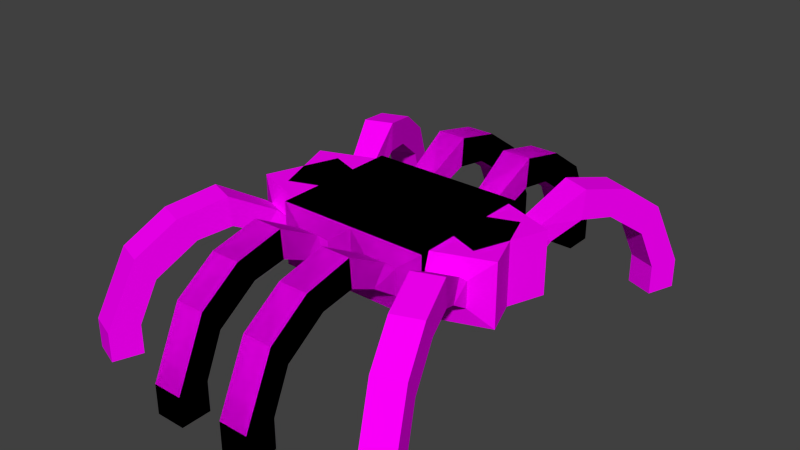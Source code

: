 # Source: spider.blend  (saved by Blender 2.75.0; exported with 4.5.12 LTS)
import bpy
from mathutils import Matrix  # noqa: F401  (used for matrix-valued properties, if any)

bpy.ops.wm.read_factory_settings(use_empty=True)
scene = bpy.context.scene
scene.name = 'Scene'

# ---- collections
col_collection_1 = bpy.data.collections.new('Collection 1'); scene.collection.children.link(col_collection_1)

# ---- images (referenced by path relative to the original .blend; pixels are not part of the script)
import os
ASSET_DIR = os.environ.get("B2B_ASSET_DIR", "")  # directory of the original .blend (textures are referenced by path, not embedded)
HERE = os.path.dirname(os.path.abspath(__file__))  # packed textures are extracted next to this script under _unpacked/

def load_image(name, relpath, width, height, colorspace="sRGB"):
    """Load a texture the original file referenced (path relative to the .blend, or extracted next to this script)."""
    p = next((c for c in (os.path.join(HERE, relpath), os.path.join(ASSET_DIR, relpath)) if relpath and os.path.exists(c)), "")
    if p:
        img = bpy.data.images.load(p, check_existing=True)
        img.name = name
    else:  # same state as the original file: an image datablock whose file is absent (Cycles renders it pink)
        img = bpy.data.images.new(name, width, height)
        img.source = "FILE"
        img.filepath = "//" + (relpath or name)
    img.colorspace_settings.name = colorspace
    return img
img_untitled = load_image('Untitled', 'spidertexture.png', 1024, 1024, 'sRGB')

# ---- materials (node trees are filled in below, after node groups)
mat_material_001 = bpy.data.materials.new('Material.001')
mat_material_001.alpha_threshold = 0.0
mat_material_001.roughness = 0.5

# ---- material node trees
mat_material_001.use_nodes = True; mat_material_001.node_tree.nodes.clear()
_N = mat_material_001.node_tree.nodes; _L = mat_material_001.node_tree.links
n0 = _N.new('ShaderNodeOutputMaterial'); n0.name = 'Material Output'; n0.location = (300, 300)
n1 = _N.new('ShaderNodeTexImage'); n1.name = 'Image Texture'; n1.location = (-180, 300)
n1.width = 140
n1.image = img_untitled
n2 = _N.new('ShaderNodeBsdfDiffuse'); n2.name = 'Diffuse BSDF'; n2.location = (10, 300)
_L.new(n2.outputs[0], n0.inputs[0])
_L.new(n1.outputs[0], n2.inputs[0])
n0.is_active_output = True

# ---- world
world_world = bpy.data.worlds.new('World'); scene.world = world_world
world_world.color = (0.05088, 0.05088, 0.05088)
world_world.use_sun_shadow = False
world_world.sun_shadow_jitter_overblur = 0.0
world_world.cycles.sampling_method = 'MANUAL'
world_world.cycles.sample_map_resolution = 256

# ---- meshes
me_cube_001 = bpy.data.meshes.new('Cube.001')
me_cube_001.from_pydata([(-3.59, -16.53, -1.0), (-3.59, -16.53, 1.0), (-3.59, -14.53, -1.0), (-3.59, -14.53, 1.0), (-1.59, -16.53, -1.0), (-1.59, -16.53, 1.0), (-1.59, -14.53, -1.0), (-1.59, -14.53, 1.0), (-3.59, -14.47, 5.379), (-3.59, -13.32, 3.736), (-1.59, -14.47, 5.379), (-1.59, -13.32, 3.736), (-3.59, -11.75, 7.268), (-3.59, -10.6, 5.625), (-1.59, -11.75, 7.268), (-1.59, -10.6, 5.625), (-3.59, -8.493, 7.985), (-3.59, -8.337, 5.991), (-1.59, -8.493, 7.985), (-1.59, -8.337, 5.991), (-3.377, -5.356, 6.248), (-3.377, -6.289, 4.981), (-1.803, -5.356, 6.248), (-1.803, -6.289, 4.981), (-3.696, -4.851, 5.788), (-3.696, -4.851, 4.008), (-1.485, -4.851, 5.788), (-1.485, -4.851, 4.008), (-5.28, -4.482, 7.063), (-5.28, -4.482, 2.733), (0.09931, -4.482, 7.063), (0.09931, -4.482, 2.733), (-5.28, 0.6172, 7.063), (-5.28, 0.6172, 2.733), (0.09931, 0.6172, 7.063), (0.09931, 0.6172, 2.733), (-3.59, -16.53, -1.0), (-3.59, -16.53, 1.0), (-3.59, -14.53, -1.0), (-3.59, -14.53, 1.0), (-1.59, -16.53, -1.0), (-1.59, -16.53, 1.0), (-1.59, -14.53, -1.0), (-1.59, -14.53, 1.0), (-3.59, -14.47, 5.379), (-3.59, -13.32, 3.736), (-1.59, -14.47, 5.379), (-1.59, -13.32, 3.736), (-3.59, -11.75, 7.268), (-3.59, -10.6, 5.625), (-1.59, -11.75, 7.268), (-1.59, -10.6, 5.625), (-3.59, -8.493, 7.985), (-3.59, -8.337, 5.991), (-1.59, -8.493, 7.985), (-1.59, -8.337, 5.991), (-3.377, -5.356, 6.248), (-3.377, -6.289, 4.981), (-1.803, -5.356, 6.248), (-1.803, -6.289, 4.981), (-3.696, -4.851, 5.788), (-3.696, -4.851, 4.008), (-1.485, -4.851, 5.788), (-1.485, -4.851, 4.008), (-5.28, -4.482, 7.063), (-5.28, -4.482, 2.733), (0.09931, -4.482, 7.063), (0.09931, -4.482, 2.733), (-5.28, 0.6172, 7.063), (-5.28, 0.6172, 2.733), (0.09931, 0.6172, 7.063), (0.09931, 0.6172, 2.733), (-11.57, -14.37, -1.0), (-11.57, -14.37, 1.0), (-10.88, -12.49, -1.0), (-10.88, -12.49, 1.0), (-9.697, -15.06, -1.0), (-9.697, -15.06, 1.0), (-9.003, -13.19, -1.0), (-9.003, -13.19, 1.0), (-10.86, -12.43, 5.379), (-10.46, -11.36, 3.736), (-8.979, -13.12, 5.379), (-8.583, -12.05, 3.736), (-9.911, -9.877, 7.268), (-9.515, -8.807, 5.625), (-8.035, -10.57, 7.268), (-7.639, -9.501, 5.625), (-8.783, -6.827, 7.985), (-8.728, -6.68, 5.991), (-6.907, -7.521, 7.985), (-6.853, -7.374, 5.991), (-7.494, -3.958, 6.248), (-7.818, -4.834, 4.981), (-6.018, -4.505, 6.248), (-6.342, -5.38, 4.981), (-7.618, -3.375, 5.788), (-7.618, -3.375, 4.008), (-5.544, -4.142, 5.788), (-5.544, -4.142, 4.008), (-8.975, -2.479, 7.063), (-8.975, -2.479, 2.733), (-3.93, -4.346, 7.063), (-3.93, -4.346, 2.733), (-7.206, 2.303, 7.063), (-7.206, 2.303, 2.733), (-2.161, 0.4368, 7.063), (-2.161, 0.4368, 2.733)], [], [(1, 3, 2, 0), (3, 7, 6, 2), (7, 5, 4, 6), (5, 1, 0, 4), (0, 2, 6, 4), (7, 3, 9, 11), (8, 10, 14, 12), (5, 7, 11, 10), (3, 1, 8, 9), (1, 5, 10, 8), (14, 15, 19, 18), (11, 9, 13, 15), (10, 11, 15, 14), (9, 8, 12, 13), (17, 16, 20, 21), (13, 12, 16, 17), (12, 14, 18, 16), (15, 13, 17, 19), (20, 22, 26, 24), (16, 18, 22, 20), (19, 17, 21, 23), (18, 19, 23, 22), (26, 27, 31, 30), (23, 21, 25, 27), (22, 23, 27, 26), (21, 20, 24, 25), (28, 30, 34, 32), (25, 24, 28, 29), (24, 26, 30, 28), (27, 25, 29, 31), (34, 35, 33, 32), (31, 29, 33, 35), (30, 31, 35, 34), (29, 28, 32, 33), (37, 39, 38, 36), (39, 43, 42, 38), (43, 41, 40, 42), (41, 37, 36, 40), (36, 38, 42, 40), (43, 39, 45, 47), (44, 46, 50, 48), (41, 43, 47, 46), (39, 37, 44, 45), (37, 41, 46, 44), (50, 51, 55, 54), (47, 45, 49, 51), (46, 47, 51, 50), (45, 44, 48, 49), (53, 52, 56, 57), (49, 48, 52, 53), (48, 50, 54, 52), (51, 49, 53, 55), (56, 58, 62, 60), (52, 54, 58, 56), (55, 53, 57, 59), (54, 55, 59, 58), (62, 63, 67, 66), (59, 57, 61, 63), (58, 59, 63, 62), (57, 56, 60, 61), (64, 66, 70, 68), (61, 60, 64, 65), (60, 62, 66, 64), (63, 61, 65, 67), (70, 71, 69, 68), (67, 65, 69, 71), (66, 67, 71, 70), (65, 64, 68, 69), (73, 75, 74, 72), (75, 79, 78, 74), (79, 77, 76, 78), (77, 73, 72, 76), (72, 74, 78, 76), (79, 75, 81, 83), (80, 82, 86, 84), (77, 79, 83, 82), (75, 73, 80, 81), (73, 77, 82, 80), (86, 87, 91, 90), (83, 81, 85, 87), (82, 83, 87, 86), (81, 80, 84, 85), (89, 88, 92, 93), (85, 84, 88, 89), (84, 86, 90, 88), (87, 85, 89, 91), (92, 94, 98, 96), (88, 90, 94, 92), (91, 89, 93, 95), (90, 91, 95, 94), (98, 99, 103, 102), (95, 93, 97, 99), (94, 95, 99, 98), (93, 92, 96, 97), (100, 102, 106, 104), (97, 96, 100, 101), (96, 98, 102, 100), (99, 97, 101, 103), (106, 107, 105, 104), (103, 101, 105, 107), (102, 103, 107, 106), (101, 100, 104, 105)])
_uv = me_cube_001.uv_layers.new(name='UVMap')
_uv.uv.foreach_set('vector', [0.0, 0.0, 1.0, 0.0, 1.0, 1.0, 0.0, 1.0, 0.0, 0.0, 1.0, 0.0, 1.0, 1.0, 0.0, 1.0, 0.0, 0.0, 1.0, 0.0, 1.0, 1.0, 0.0, 1.0, 0.0, 0.0, 1.0, 0.0, 1.0, 1.0, 0.0, 1.0, 0.0, 0.0, 1.0, 0.0, 1.0, 1.0, 0.0, 1.0, 0.0, 0.0, 1.0, 0.0, 1.0, 1.0, 0.0, 1.0, 0.0, 0.0, 1.0, 0.0, 1.0, 1.0, 0.0, 1.0, 0.0, 0.0, 1.0, 0.0, 1.0, 1.0, 0.0, 1.0, 0.0, 0.0, 1.0, 0.0, 1.0, 1.0, 0.0, 1.0, 0.0, 0.0, 1.0, 0.0, 1.0, 1.0, 0.0, 1.0, 0.0, 0.0, 1.0, 0.0, 1.0, 1.0, 0.0, 1.0, 0.0, 0.0, 1.0, 0.0, 1.0, 1.0, 0.0, 1.0, 0.0, 0.0, 1.0, 0.0, 1.0, 1.0, 0.0, 1.0, 0.0, 0.0, 1.0, 0.0, 1.0, 1.0, 0.0, 1.0, 0.0, 0.0, 1.0, 0.0, 1.0, 1.0, 0.0, 1.0, 0.0, 0.0, 1.0, 0.0, 1.0, 1.0, 0.0, 1.0, 0.0, 0.0, 1.0, 0.0, 1.0, 1.0, 0.0, 1.0, 0.0, 0.0, 1.0, 0.0, 1.0, 1.0, 0.0, 1.0, 0.0, 0.0, 1.0, 0.0, 1.0, 1.0, 0.0, 1.0, 0.0, 0.0, 1.0, 0.0, 1.0, 1.0, 0.0, 1.0, 0.0, 0.0, 1.0, 0.0, 1.0, 1.0, 0.0, 1.0, 0.0, 0.0, 1.0, 0.0, 1.0, 1.0, 0.0, 1.0, 0.0, 0.0, 1.0, 0.0, 1.0, 1.0, 0.0, 1.0, 0.0, 0.0, 1.0, 0.0, 1.0, 1.0, 0.0, 1.0, 0.0, 0.0, 1.0, 0.0, 1.0, 1.0, 0.0, 1.0, 0.0, 0.0, 1.0, 0.0, 1.0, 1.0, 0.0, 1.0, 0.0, 0.0, 1.0, 0.0, 1.0, 1.0, 0.0, 1.0, 0.0, 0.0, 1.0, 0.0, 1.0, 1.0, 0.0, 1.0, 0.0, 0.0, 1.0, 0.0, 1.0, 1.0, 0.0, 1.0, 0.0, 0.0, 1.0, 0.0, 1.0, 1.0, 0.0, 1.0, 0.0, 0.0, 1.0, 0.0, 1.0, 1.0, 0.0, 1.0, 0.0, 0.0, 1.0, 0.0, 1.0, 1.0, 0.0, 1.0, 0.0, 0.0, 1.0, 0.0, 1.0, 1.0, 0.0, 1.0, 0.0, 0.0, 1.0, 0.0, 1.0, 1.0, 0.0, 1.0, 0.0, 0.0, 1.0, 0.0, 1.0, 1.0, 0.0, 1.0, 0.0, 0.0, 1.0, 0.0, 1.0, 1.0, 0.0, 1.0, 0.0, 0.0, 1.0, 0.0, 1.0, 1.0, 0.0, 1.0, 0.0, 0.0, 1.0, 0.0, 1.0, 1.0, 0.0, 1.0, 0.0, 0.0, 1.0, 0.0, 1.0, 1.0, 0.0, 1.0, 0.0, 0.0, 1.0, 0.0, 1.0, 1.0, 0.0, 1.0, 0.0, 0.0, 1.0, 0.0, 1.0, 1.0, 0.0, 1.0, 0.0, 0.0, 1.0, 0.0, 1.0, 1.0, 0.0, 1.0, 0.0, 0.0, 1.0, 0.0, 1.0, 1.0, 0.0, 1.0, 0.0, 0.0, 1.0, 0.0, 1.0, 1.0, 0.0, 1.0, 0.0, 0.0, 1.0, 0.0, 1.0, 1.0, 0.0, 1.0, 0.0, 0.0, 1.0, 0.0, 1.0, 1.0, 0.0, 1.0, 0.0, 0.0, 1.0, 0.0, 1.0, 1.0, 0.0, 1.0, 0.0, 0.0, 1.0, 0.0, 1.0, 1.0, 0.0, 1.0, 0.0, 0.0, 1.0, 0.0, 1.0, 1.0, 0.0, 1.0, 0.0, 0.0, 1.0, 0.0, 1.0, 1.0, 0.0, 1.0, 0.0, 0.0, 1.0, 0.0, 1.0, 1.0, 0.0, 1.0, 0.0, 0.0, 1.0, 0.0, 1.0, 1.0, 0.0, 1.0, 0.0, 0.0, 1.0, 0.0, 1.0, 1.0, 0.0, 1.0, 0.0, 0.0, 1.0, 0.0, 1.0, 1.0, 0.0, 1.0, 0.0, 0.0, 1.0, 0.0, 1.0, 1.0, 0.0, 1.0, 0.0, 0.0, 1.0, 0.0, 1.0, 1.0, 0.0, 1.0, 0.0, 0.0, 1.0, 0.0, 1.0, 1.0, 0.0, 1.0, 0.0, 0.0, 1.0, 0.0, 1.0, 1.0, 0.0, 1.0, 0.0, 0.0, 1.0, 0.0, 1.0, 1.0, 0.0, 1.0, 0.0, 0.0, 1.0, 0.0, 1.0, 1.0, 0.0, 1.0, 0.0, 0.0, 1.0, 0.0, 1.0, 1.0, 0.0, 1.0, 0.0, 0.0, 1.0, 0.0, 1.0, 1.0, 0.0, 1.0, 0.0, 0.0, 1.0, 0.0, 1.0, 1.0, 0.0, 1.0, 0.0, 0.0, 1.0, 0.0, 1.0, 1.0, 0.0, 1.0, 0.0, 0.0, 1.0, 0.0, 1.0, 1.0, 0.0, 1.0, 0.0, 0.0, 1.0, 0.0, 1.0, 1.0, 0.0, 1.0, 0.0, 0.0, 1.0, 0.0, 1.0, 1.0, 0.0, 1.0, 0.0, 0.0, 1.0, 0.0, 1.0, 1.0, 0.0, 1.0, 0.0, 0.0, 1.0, 0.0, 1.0, 1.0, 0.0, 1.0, 0.0, 0.0, 1.0, 0.0, 1.0, 1.0, 0.0, 1.0, 0.0, 0.0, 1.0, 0.0, 1.0, 1.0, 0.0, 1.0, 0.0, 0.0, 1.0, 0.0, 1.0, 1.0, 0.0, 1.0, 0.0, 0.0, 1.0, 0.0, 1.0, 1.0, 0.0, 1.0, 0.0, 0.0, 1.0, 0.0, 1.0, 1.0, 0.0, 1.0, 0.0, 0.0, 1.0, 0.0, 1.0, 1.0, 0.0, 1.0, 0.0, 0.0, 1.0, 0.0, 1.0, 1.0, 0.0, 1.0, 0.0, 0.0, 1.0, 0.0, 1.0, 1.0, 0.0, 1.0, 0.0, 0.0, 1.0, 0.0, 1.0, 1.0, 0.0, 1.0, 0.0, 0.0, 1.0, 0.0, 1.0, 1.0, 0.0, 1.0, 0.0, 0.0, 1.0, 0.0, 1.0, 1.0, 0.0, 1.0, 0.0, 0.0, 1.0, 0.0, 1.0, 1.0, 0.0, 1.0, 0.0, 0.0, 1.0, 0.0, 1.0, 1.0, 0.0, 1.0, 0.0, 0.0, 1.0, 0.0, 1.0, 1.0, 0.0, 1.0, 0.0, 0.0, 1.0, 0.0, 1.0, 1.0, 0.0, 1.0, 0.0, 0.0, 1.0, 0.0, 1.0, 1.0, 0.0, 1.0, 0.0, 0.0, 1.0, 0.0, 1.0, 1.0, 0.0, 1.0, 0.0, 0.0, 1.0, 0.0, 1.0, 1.0, 0.0, 1.0, 0.0, 0.0, 1.0, 0.0, 1.0, 1.0, 0.0, 1.0, 0.0, 0.0, 1.0, 0.0, 1.0, 1.0, 0.0, 1.0, 0.0, 0.0, 1.0, 0.0, 1.0, 1.0, 0.0, 1.0, 0.0, 0.0, 1.0, 0.0, 1.0, 1.0, 0.0, 1.0, 0.0, 0.0, 1.0, 0.0, 1.0, 1.0, 0.0, 1.0, 0.0, 0.0, 1.0, 0.0, 1.0, 1.0, 0.0, 1.0, 0.0, 0.0, 1.0, 0.0, 1.0, 1.0, 0.0, 1.0, 0.0, 0.0, 1.0, 0.0, 1.0, 1.0, 0.0, 1.0, 0.0, 0.0, 1.0, 0.0, 1.0, 1.0, 0.0, 1.0, 0.0, 0.0, 1.0, 0.0, 1.0, 1.0, 0.0, 1.0, 0.0, 0.0, 1.0, 0.0, 1.0, 1.0, 0.0, 1.0, 0.0, 0.0, 1.0, 0.0, 1.0, 1.0, 0.0, 1.0, 0.0, 0.0, 1.0, 0.0, 1.0, 1.0, 0.0, 1.0, 0.0, 0.0, 1.0, 0.0, 1.0, 1.0, 0.0, 1.0, 0.6637, 0.8638, 8.377e-05, 0.9999, 8.352e-05, 0.1432, 0.6978, 8.352e-05])
me_cube_001.materials.append(mat_material_001)
me_cube_001.use_remesh_preserve_volume = False
me_cube_001.use_remesh_preserve_attributes = False
me_cube_001.use_mirror_vertex_groups = False
me_cube_001.update()

# ---- objects
ob_cube = bpy.data.objects.new('Cube', me_cube_001)

# ---- transforms, parenting, visibility, modifiers, constraints
ob_cube.location = (0.0, 0.0, 0.0)
ob_cube.scale = (0.2201, 0.2201, 0.2201)
ob_cube.lineart.crease_threshold = 0.0
_m = ob_cube.modifiers.new('Mirror', 'MIRROR')
_m.use_axis = (True, True, False)
_m.use_clip = True

# ---- collection membership
col_collection_1.objects.link(ob_cube)

# ---- scene / render settings (as saved in the file)
scene.frame_start = 1; scene.frame_end = 3000; scene.frame_set(645)
scene.render.engine = 'CYCLES'
scene.render.resolution_percentage = 50
scene.render.dither_intensity = 0.0
scene.cycles.use_denoising = False
scene.cycles.samples = 10
scene.cycles.sampling_pattern = 'TABULATED_SOBOL'
scene.cycles.light_sampling_threshold = 0.0
scene.cycles.use_adaptive_sampling = False
scene.cycles.use_light_tree = False
scene.cycles.blur_glossy = 0.0
scene.cycles.pixel_filter_type = 'GAUSSIAN'
scene.cycles.sample_clamp_indirect = 0.0
scene.view_settings.view_transform = 'Standard'
bpy.context.view_layer.update()

# ---- added for rendering (the .blend has no active camera and no usable light): camera, sun
cam_auto = bpy.data.cameras.new('AutoCamera')
cam_auto.lens = 50.0
cam_auto.sensor_width = 36.0
cam_auto.clip_end = 1000.0
ob_auto_camera = bpy.data.objects.new('AutoCamera', cam_auto)
scene.collection.objects.link(ob_auto_camera)
ob_auto_camera.location = (8.504, -10.2048, 7.9939)
ob_auto_camera.rotation_euler = (1.09748, -7.21219e-08, 0.694738)
scene.camera = ob_auto_camera
light_auto_sun = bpy.data.lights.new('AutoSun', 'SUN')
light_auto_sun.energy = 3.0
light_auto_sun.angle = 0.0523599
ob_auto_sun = bpy.data.objects.new('AutoSun', light_auto_sun)
scene.collection.objects.link(ob_auto_sun)
ob_auto_sun.rotation_euler = (0.872665, 0.174533, 0.523599)
bpy.context.view_layer.update()
